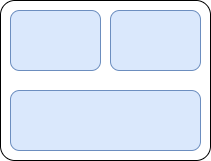

The diagram above was exported from draw.io. Its source (the exported page's mxGraphModel, read from the mxfile embedded in the PNG):
<mxGraphModel dx="574" dy="336" grid="1" gridSize="10" guides="1" tooltips="1" connect="1" arrows="1" fold="1" page="1" pageScale="1" pageWidth="827" pageHeight="1169" math="0" shadow="0">
  <root>
    <mxCell id="0" />
    <mxCell id="1" parent="0" />
    <mxCell id="lXNbKLMUByguEcBBYgAf-8" value="" style="rounded=1;whiteSpace=wrap;html=1;arcSize=9;" vertex="1" parent="1">
      <mxGeometry x="80" y="200" width="210" height="160" as="geometry" />
    </mxCell>
    <mxCell id="lXNbKLMUByguEcBBYgAf-2" value="" style="rounded=1;whiteSpace=wrap;html=1;fillColor=#dae8fc;strokeColor=#6c8ebf;" vertex="1" parent="1">
      <mxGeometry x="90" y="210" width="90" height="60" as="geometry" />
    </mxCell>
    <mxCell id="lXNbKLMUByguEcBBYgAf-3" value="" style="rounded=1;whiteSpace=wrap;html=1;fillColor=#dae8fc;strokeColor=#6c8ebf;" vertex="1" parent="1">
      <mxGeometry x="190" y="210" width="90" height="60" as="geometry" />
    </mxCell>
    <mxCell id="lXNbKLMUByguEcBBYgAf-7" value="" style="rounded=1;whiteSpace=wrap;html=1;fillColor=#dae8fc;strokeColor=#6c8ebf;" vertex="1" parent="1">
      <mxGeometry x="90" y="290" width="190" height="60" as="geometry" />
    </mxCell>
  </root>
</mxGraphModel>